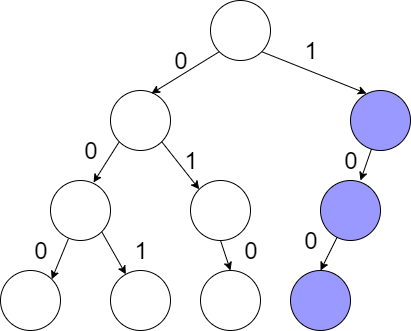

The diagram above was exported from draw.io. Its source (the exported page's mxGraphModel, read from the mxfile embedded in the PNG):
<mxGraphModel dx="1648" dy="633" grid="1" gridSize="10" guides="1" tooltips="1" connect="1" arrows="1" fold="1" page="1" pageScale="1" pageWidth="827" pageHeight="1169" math="0" shadow="0">
  <root>
    <mxCell id="0" />
    <mxCell id="1" parent="0" />
    <mxCell id="YFcIXMFYlARf8CPYa51a-1" value="" style="ellipse;whiteSpace=wrap;html=1;" vertex="1" parent="1">
      <mxGeometry x="290" y="60" width="60" height="60" as="geometry" />
    </mxCell>
    <mxCell id="YFcIXMFYlARf8CPYa51a-2" value="" style="ellipse;whiteSpace=wrap;html=1;" vertex="1" parent="1">
      <mxGeometry x="190" y="150" width="60" height="60" as="geometry" />
    </mxCell>
    <mxCell id="YFcIXMFYlARf8CPYa51a-3" value="" style="ellipse;whiteSpace=wrap;html=1;" vertex="1" parent="1">
      <mxGeometry x="130" y="240" width="60" height="60" as="geometry" />
    </mxCell>
    <mxCell id="YFcIXMFYlARf8CPYa51a-4" value="" style="ellipse;whiteSpace=wrap;html=1;" vertex="1" parent="1">
      <mxGeometry x="80" y="330" width="60" height="60" as="geometry" />
    </mxCell>
    <mxCell id="YFcIXMFYlARf8CPYa51a-5" value="" style="ellipse;whiteSpace=wrap;html=1;" vertex="1" parent="1">
      <mxGeometry x="190" y="330" width="60" height="60" as="geometry" />
    </mxCell>
    <mxCell id="YFcIXMFYlARf8CPYa51a-6" value="" style="endArrow=classic;html=1;exitX=0;exitY=1;exitDx=0;exitDy=0;entryX=0.683;entryY=0.05;entryDx=0;entryDy=0;entryPerimeter=0;" edge="1" parent="1" source="YFcIXMFYlARf8CPYa51a-1" target="YFcIXMFYlARf8CPYa51a-2">
      <mxGeometry width="50" height="50" relative="1" as="geometry">
        <mxPoint x="110" y="460" as="sourcePoint" />
        <mxPoint x="160" y="410" as="targetPoint" />
      </mxGeometry>
    </mxCell>
    <mxCell id="YFcIXMFYlARf8CPYa51a-7" value="" style="endArrow=classic;html=1;exitX=0;exitY=1;exitDx=0;exitDy=0;entryX=0.717;entryY=0.033;entryDx=0;entryDy=0;entryPerimeter=0;" edge="1" parent="1" source="YFcIXMFYlARf8CPYa51a-2" target="YFcIXMFYlARf8CPYa51a-3">
      <mxGeometry width="50" height="50" relative="1" as="geometry">
        <mxPoint x="110" y="460" as="sourcePoint" />
        <mxPoint x="160" y="410" as="targetPoint" />
      </mxGeometry>
    </mxCell>
    <mxCell id="YFcIXMFYlARf8CPYa51a-8" value="" style="endArrow=classic;html=1;exitX=0.3;exitY=0.967;exitDx=0;exitDy=0;exitPerimeter=0;entryX=1;entryY=0;entryDx=0;entryDy=0;" edge="1" parent="1" source="YFcIXMFYlARf8CPYa51a-3" target="YFcIXMFYlARf8CPYa51a-4">
      <mxGeometry width="50" height="50" relative="1" as="geometry">
        <mxPoint x="110" y="460" as="sourcePoint" />
        <mxPoint x="160" y="410" as="targetPoint" />
      </mxGeometry>
    </mxCell>
    <mxCell id="YFcIXMFYlARf8CPYa51a-9" value="" style="endArrow=classic;html=1;exitX=1;exitY=1;exitDx=0;exitDy=0;" edge="1" parent="1" source="YFcIXMFYlARf8CPYa51a-3" target="YFcIXMFYlARf8CPYa51a-5">
      <mxGeometry width="50" height="50" relative="1" as="geometry">
        <mxPoint x="110" y="460" as="sourcePoint" />
        <mxPoint x="160" y="410" as="targetPoint" />
      </mxGeometry>
    </mxCell>
    <mxCell id="YFcIXMFYlARf8CPYa51a-10" value="" style="ellipse;whiteSpace=wrap;html=1;fillColor=#9999FF;strokeColor=#000000;" vertex="1" parent="1">
      <mxGeometry x="430" y="150" width="60" height="60" as="geometry" />
    </mxCell>
    <mxCell id="YFcIXMFYlARf8CPYa51a-11" value="" style="endArrow=classic;html=1;exitX=1;exitY=1;exitDx=0;exitDy=0;entryX=0.267;entryY=0.05;entryDx=0;entryDy=0;entryPerimeter=0;" edge="1" parent="1" source="YFcIXMFYlARf8CPYa51a-1" target="YFcIXMFYlARf8CPYa51a-10">
      <mxGeometry width="50" height="50" relative="1" as="geometry">
        <mxPoint x="80" y="460" as="sourcePoint" />
        <mxPoint x="130" y="410" as="targetPoint" />
      </mxGeometry>
    </mxCell>
    <mxCell id="YFcIXMFYlARf8CPYa51a-12" value="" style="ellipse;whiteSpace=wrap;html=1;fillColor=#9999FF;" vertex="1" parent="1">
      <mxGeometry x="400" y="240" width="60" height="60" as="geometry" />
    </mxCell>
    <mxCell id="YFcIXMFYlARf8CPYa51a-13" value="" style="ellipse;whiteSpace=wrap;html=1;fillColor=#9999FF;" vertex="1" parent="1">
      <mxGeometry x="370" y="330" width="60" height="60" as="geometry" />
    </mxCell>
    <mxCell id="YFcIXMFYlARf8CPYa51a-14" value="" style="endArrow=classic;html=1;entryX=0.667;entryY=0;entryDx=0;entryDy=0;entryPerimeter=0;" edge="1" parent="1" source="YFcIXMFYlARf8CPYa51a-10" target="YFcIXMFYlARf8CPYa51a-12">
      <mxGeometry width="50" height="50" relative="1" as="geometry">
        <mxPoint x="80" y="460" as="sourcePoint" />
        <mxPoint x="130" y="410" as="targetPoint" />
      </mxGeometry>
    </mxCell>
    <mxCell id="YFcIXMFYlARf8CPYa51a-15" value="" style="endArrow=classic;html=1;entryX=0.5;entryY=0;entryDx=0;entryDy=0;" edge="1" parent="1" source="YFcIXMFYlARf8CPYa51a-12" target="YFcIXMFYlARf8CPYa51a-13">
      <mxGeometry width="50" height="50" relative="1" as="geometry">
        <mxPoint x="80" y="460" as="sourcePoint" />
        <mxPoint x="130" y="410" as="targetPoint" />
      </mxGeometry>
    </mxCell>
    <mxCell id="YFcIXMFYlARf8CPYa51a-16" value="&lt;font style=&quot;font-size: 24px&quot;&gt;0&lt;/font&gt;" style="text;html=1;strokeColor=none;fillColor=none;align=center;verticalAlign=middle;whiteSpace=wrap;rounded=0;" vertex="1" parent="1">
      <mxGeometry x="240" y="110" width="40" height="20" as="geometry" />
    </mxCell>
    <mxCell id="YFcIXMFYlARf8CPYa51a-17" value="&lt;font style=&quot;font-size: 24px&quot;&gt;0&lt;/font&gt;" style="text;html=1;strokeColor=none;fillColor=none;align=center;verticalAlign=middle;whiteSpace=wrap;rounded=0;" vertex="1" parent="1">
      <mxGeometry x="150" y="200" width="40" height="20" as="geometry" />
    </mxCell>
    <mxCell id="YFcIXMFYlARf8CPYa51a-18" value="&lt;font style=&quot;font-size: 24px&quot;&gt;0&lt;/font&gt;" style="text;html=1;strokeColor=none;fillColor=none;align=center;verticalAlign=middle;whiteSpace=wrap;rounded=0;" vertex="1" parent="1">
      <mxGeometry x="100" y="300" width="40" height="20" as="geometry" />
    </mxCell>
    <mxCell id="YFcIXMFYlARf8CPYa51a-19" value="&lt;font style=&quot;font-size: 24px&quot;&gt;0&lt;/font&gt;" style="text;html=1;strokeColor=none;fillColor=none;align=center;verticalAlign=middle;whiteSpace=wrap;rounded=0;" vertex="1" parent="1">
      <mxGeometry x="410" y="210" width="40" height="20" as="geometry" />
    </mxCell>
    <mxCell id="YFcIXMFYlARf8CPYa51a-20" value="&lt;font style=&quot;font-size: 24px&quot;&gt;0&lt;/font&gt;" style="text;html=1;strokeColor=none;fillColor=none;align=center;verticalAlign=middle;whiteSpace=wrap;rounded=0;" vertex="1" parent="1">
      <mxGeometry x="370" y="290" width="40" height="20" as="geometry" />
    </mxCell>
    <mxCell id="YFcIXMFYlARf8CPYa51a-21" value="&lt;span style=&quot;font-size: 24px&quot;&gt;1&lt;/span&gt;" style="text;html=1;strokeColor=none;fillColor=none;align=center;verticalAlign=middle;whiteSpace=wrap;rounded=0;" vertex="1" parent="1">
      <mxGeometry x="200" y="300" width="40" height="20" as="geometry" />
    </mxCell>
    <mxCell id="YFcIXMFYlARf8CPYa51a-22" value="&lt;span style=&quot;font-size: 24px&quot;&gt;1&lt;/span&gt;" style="text;html=1;strokeColor=none;fillColor=none;align=center;verticalAlign=middle;whiteSpace=wrap;rounded=0;" vertex="1" parent="1">
      <mxGeometry x="370" y="100" width="40" height="20" as="geometry" />
    </mxCell>
    <mxCell id="YFcIXMFYlARf8CPYa51a-25" value="" style="ellipse;whiteSpace=wrap;html=1;" vertex="1" parent="1">
      <mxGeometry x="270" y="240" width="60" height="60" as="geometry" />
    </mxCell>
    <mxCell id="YFcIXMFYlARf8CPYa51a-26" value="" style="endArrow=classic;html=1;exitX=1;exitY=1;exitDx=0;exitDy=0;entryX=0;entryY=0;entryDx=0;entryDy=0;" edge="1" parent="1" source="YFcIXMFYlARf8CPYa51a-2" target="YFcIXMFYlARf8CPYa51a-25">
      <mxGeometry width="50" height="50" relative="1" as="geometry">
        <mxPoint x="80" y="460" as="sourcePoint" />
        <mxPoint x="130" y="410" as="targetPoint" />
      </mxGeometry>
    </mxCell>
    <mxCell id="YFcIXMFYlARf8CPYa51a-27" value="&lt;span style=&quot;font-size: 24px&quot;&gt;1&lt;/span&gt;" style="text;html=1;strokeColor=none;fillColor=none;align=center;verticalAlign=middle;whiteSpace=wrap;rounded=0;" vertex="1" parent="1">
      <mxGeometry x="250" y="210" width="40" height="20" as="geometry" />
    </mxCell>
    <mxCell id="YFcIXMFYlARf8CPYa51a-28" value="" style="ellipse;whiteSpace=wrap;html=1;" vertex="1" parent="1">
      <mxGeometry x="280" y="330" width="60" height="60" as="geometry" />
    </mxCell>
    <mxCell id="YFcIXMFYlARf8CPYa51a-29" value="" style="endArrow=classic;html=1;exitX=0.5;exitY=1;exitDx=0;exitDy=0;entryX=0.5;entryY=0;entryDx=0;entryDy=0;" edge="1" parent="1" source="YFcIXMFYlARf8CPYa51a-25" target="YFcIXMFYlARf8CPYa51a-28">
      <mxGeometry width="50" height="50" relative="1" as="geometry">
        <mxPoint x="80" y="460" as="sourcePoint" />
        <mxPoint x="130" y="410" as="targetPoint" />
      </mxGeometry>
    </mxCell>
    <mxCell id="YFcIXMFYlARf8CPYa51a-30" value="&lt;font style=&quot;font-size: 24px&quot;&gt;0&lt;/font&gt;" style="text;html=1;strokeColor=none;fillColor=none;align=center;verticalAlign=middle;whiteSpace=wrap;rounded=0;" vertex="1" parent="1">
      <mxGeometry x="310" y="300" width="40" height="20" as="geometry" />
    </mxCell>
  </root>
</mxGraphModel>